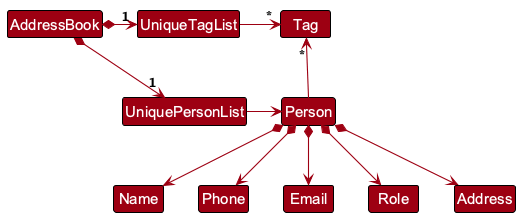

The diagram above was rendered by PlantUML. Its source (embedded in the PNG):
@startuml
' Simplified Model Class Diagram focusing on Person entity composition
' Shows how AddressBook contains UniquePersonList and UniqueTagList
' Person entities (Student/Tutor/Parent) have Name, Phone, Email, Role, Address attributes
' Tags allow flexible categorization of persons in the tuition centre
!include style.puml
skinparam arrowThickness 1.1
skinparam arrowColor MODEL_COLOR
skinparam classBackgroundColor MODEL_COLOR

AddressBook *-right-> "1" UniquePersonList
AddressBook *-right-> "1" UniqueTagList
UniqueTagList -[hidden]down- UniquePersonList
UniqueTagList -[hidden]down- UniquePersonList

UniqueTagList -right-> "*" Tag
UniquePersonList -right-> Person

Person -up-> "*" Tag

Person *--> Name
Person *--> Phone
Person *--> Email
Person *--> Role
Person *--> Address
@enduml